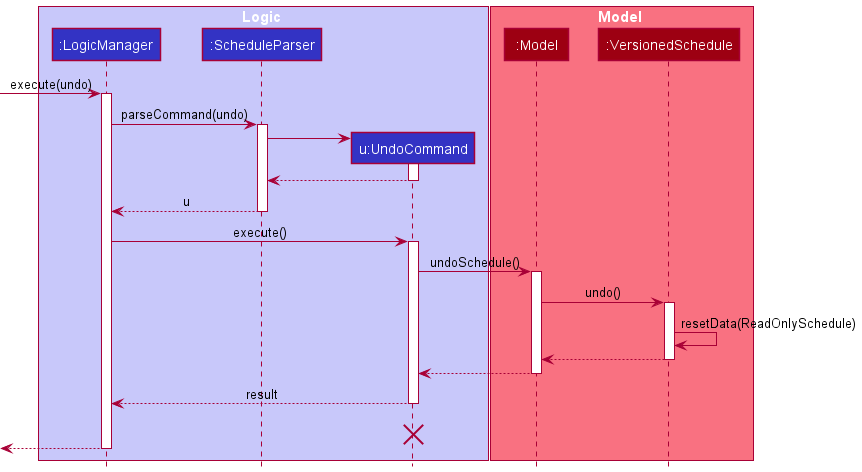

The diagram above was rendered by PlantUML. Its source (embedded in the PNG):
@startuml
!include style.puml

box Logic LOGIC_COLOR_T1
participant ":LogicManager" as LogicManager LOGIC_COLOR
participant ":ScheduleParser" as ScheduleParser LOGIC_COLOR
participant "u:UndoCommand" as UndoCommand LOGIC_COLOR
end box

box Model MODEL_COLOR_T1
participant ":Model" as Model MODEL_COLOR
participant ":VersionedSchedule" as VersionedSchedule MODEL_COLOR
end box
[-> LogicManager : execute(undo)
activate LogicManager

LogicManager -> ScheduleParser : parseCommand(undo)
activate ScheduleParser

create UndoCommand
ScheduleParser -> UndoCommand
activate UndoCommand

UndoCommand --> ScheduleParser
deactivate UndoCommand

ScheduleParser --> LogicManager : u
deactivate ScheduleParser

LogicManager -> UndoCommand : execute()
activate UndoCommand

UndoCommand -> Model : undoSchedule()
activate Model

Model -> VersionedSchedule : undo()
activate VersionedSchedule

VersionedSchedule -> VersionedSchedule :resetData(ReadOnlySchedule)
VersionedSchedule --> Model :
deactivate VersionedSchedule

Model --> UndoCommand
deactivate Model

UndoCommand --> LogicManager : result
deactivate UndoCommand
UndoCommand -[hidden]-> LogicManager : result
destroy UndoCommand

[<--LogicManager
deactivate LogicManager
@enduml